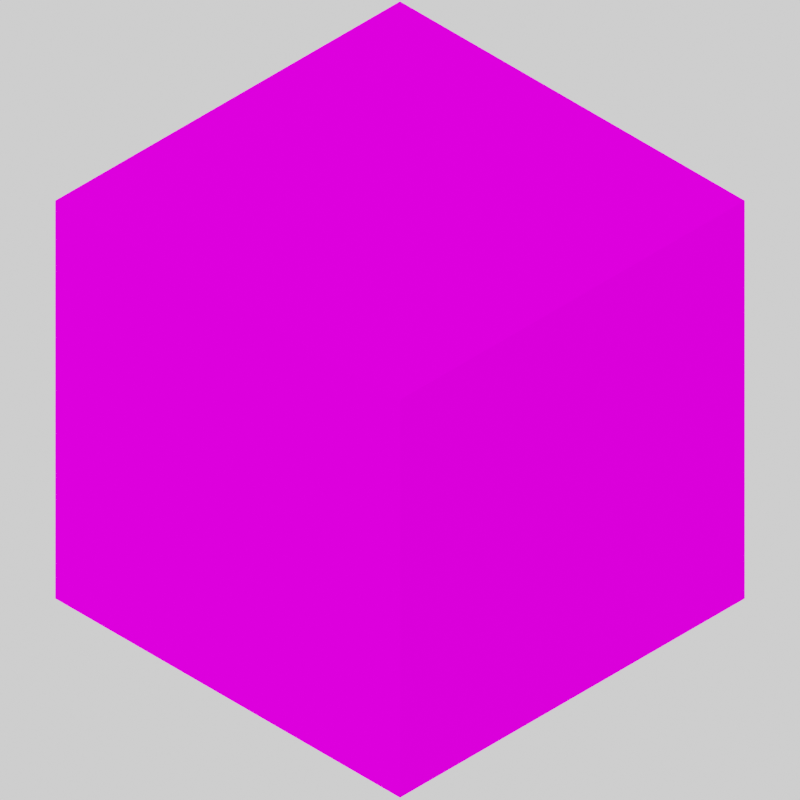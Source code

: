 # Source: TileRenderer.blend  (saved by Blender 3.2.14; exported with 4.5.12 LTS)
import bpy
from mathutils import Matrix  # noqa: F401  (used for matrix-valued properties, if any)

bpy.ops.wm.read_factory_settings(use_empty=True)
scene = bpy.context.scene
scene.name = 'Scene'

# ---- collections
col_collection = bpy.data.collections.new('Collection'); scene.collection.children.link(col_collection)

# ---- images (referenced by path relative to the original .blend; pixels are not part of the script)
import os
ASSET_DIR = os.environ.get("B2B_ASSET_DIR", "")  # directory of the original .blend (textures are referenced by path, not embedded)
HERE = os.path.dirname(os.path.abspath(__file__))  # packed textures are extracted next to this script under _unpacked/

def load_image(name, relpath, width, height, colorspace="sRGB"):
    """Load a texture the original file referenced (path relative to the .blend, or extracted next to this script)."""
    p = next((c for c in (os.path.join(HERE, relpath), os.path.join(ASSET_DIR, relpath)) if relpath and os.path.exists(c)), "")
    if p:
        img = bpy.data.images.load(p, check_existing=True)
        img.name = name
    else:  # same state as the original file: an image datablock whose file is absent (Cycles renders it pink)
        img = bpy.data.images.new(name, width, height)
        img.source = "FILE"
        img.filepath = "//" + (relpath or name)
    img.colorspace_settings.name = colorspace
    return img
img_blueblock_png = load_image('blueBlock.png', 'blueBlock.png', 1024, 1024, 'sRGB')
img_onebittileset_03_01_png = load_image('OneBitTileset-03-01.png', 'OneBitTileset-03-01.png', 1024, 1024, 'sRGB')
img_blueblock2_png = load_image('blueBlock2.png', 'blueBlock2.png', 1024, 1024, 'sRGB')
img_onebittileset_04_07_png = load_image('OneBitTileset-04-07.png', 'OneBitTileset-04-07.png', 1024, 1024, 'sRGB')

# ---- materials (node trees are filled in below, after node groups)
mat_material = bpy.data.materials.new('Material')
mat_material.alpha_threshold = 0.0
mat_material.use_transparent_shadow = False
mat_material.line_color = (0.0, 0.0, 0.0, 1.0)
mat_front__visible = bpy.data.materials.new('Front (VISIBLE)')
mat_front__visible.use_transparent_shadow = False
mat_back = bpy.data.materials.new('Back')
mat_back.use_transparent_shadow = False
mat_right = bpy.data.materials.new('Right')
mat_right.use_transparent_shadow = False
mat_left__visible = bpy.data.materials.new('Left (VISIBLE)')
mat_left__visible.use_transparent_shadow = False
mat_top__visible = bpy.data.materials.new('Top (VISIBLE)')
mat_top__visible.use_transparent_shadow = False
mat_bottom = bpy.data.materials.new('Bottom')
mat_bottom.use_transparent_shadow = False

# ---- material node trees
mat_material.use_nodes = True; mat_material.node_tree.nodes.clear()
_N = mat_material.node_tree.nodes; _L = mat_material.node_tree.links
n0 = _N.new('ShaderNodeOutputMaterial'); n0.name = 'Material Output'; n0.location = (300, 300)
n1 = _N.new('ShaderNodeBsdfPrincipled'); n1.name = 'Principled BSDF'; n1.location = (10, 300)
n1.distribution = 'GGX'
n1.subsurface_method = 'RANDOM_WALK_SKIN'
n1.inputs[3].default_value = 1.45
n1.inputs[27].default_value = (0.0, 0.0, 0.0, 1.0)
n1.inputs[28].default_value = 1.0
n2 = _N.new('ShaderNodeAmbientOcclusion'); n2.name = 'Ambient Occlusion'; n2.location = (-190, 280)
_L.new(n1.outputs[0], n0.inputs[0])
n0.is_active_output = True
mat_front__visible.use_nodes = True; mat_front__visible.node_tree.nodes.clear()
_N = mat_front__visible.node_tree.nodes; _L = mat_front__visible.node_tree.links
n0 = _N.new('ShaderNodeBsdfPrincipled'); n0.name = 'Principled BSDF'; n0.location = (10, 300)
n0.distribution = 'GGX'
n0.subsurface_method = 'RANDOM_WALK_SKIN'
n0.inputs[3].default_value = 1.45
n0.inputs[13].default_value = 0.0
n0.inputs[27].default_value = (0.0, 0.0, 0.0, 1.0)
n0.inputs[28].default_value = 1.0
n1 = _N.new('ShaderNodeOutputMaterial'); n1.name = 'Material Output'; n1.location = (300, 300)
n2 = _N.new('ShaderNodeTexImage'); n2.name = 'Image Texture'; n2.location = (-280, 280)
n2.image = img_blueblock_png
n2.interpolation = 'Closest'
_L.new(n0.outputs[0], n1.inputs[0])
_L.new(n2.outputs[0], n0.inputs[0])
n1.is_active_output = True
mat_back.use_nodes = True; mat_back.node_tree.nodes.clear()
_N = mat_back.node_tree.nodes; _L = mat_back.node_tree.links
n0 = _N.new('ShaderNodeBsdfPrincipled'); n0.name = 'Principled BSDF'; n0.location = (10, 300)
n0.distribution = 'GGX'
n0.subsurface_method = 'RANDOM_WALK_SKIN'
n0.inputs[3].default_value = 1.45
n0.inputs[13].default_value = 0.0
n0.inputs[27].default_value = (0.0, 0.0, 0.0, 1.0)
n0.inputs[28].default_value = 1.0
n1 = _N.new('ShaderNodeOutputMaterial'); n1.name = 'Material Output'; n1.location = (300, 300)
n2 = _N.new('ShaderNodeTexImage'); n2.name = 'Image Texture'; n2.location = (-280, 280)
n2.image = img_onebittileset_03_01_png
n2.interpolation = 'Closest'
_L.new(n0.outputs[0], n1.inputs[0])
_L.new(n2.outputs[0], n0.inputs[0])
n1.is_active_output = True
mat_right.use_nodes = True; mat_right.node_tree.nodes.clear()
_N = mat_right.node_tree.nodes; _L = mat_right.node_tree.links
n0 = _N.new('ShaderNodeBsdfPrincipled'); n0.name = 'Principled BSDF'; n0.location = (10, 300)
n0.distribution = 'GGX'
n0.subsurface_method = 'RANDOM_WALK_SKIN'
n0.inputs[3].default_value = 1.45
n0.inputs[13].default_value = 0.0
n0.inputs[27].default_value = (0.0, 0.0, 0.0, 1.0)
n0.inputs[28].default_value = 1.0
n1 = _N.new('ShaderNodeOutputMaterial'); n1.name = 'Material Output'; n1.location = (300, 300)
n2 = _N.new('ShaderNodeTexImage'); n2.name = 'Image Texture'; n2.location = (-280, 280)
n2.image = img_onebittileset_03_01_png
n2.interpolation = 'Closest'
_L.new(n0.outputs[0], n1.inputs[0])
_L.new(n2.outputs[0], n0.inputs[0])
n1.is_active_output = True
mat_left__visible.use_nodes = True; mat_left__visible.node_tree.nodes.clear()
_N = mat_left__visible.node_tree.nodes; _L = mat_left__visible.node_tree.links
n0 = _N.new('ShaderNodeBsdfPrincipled'); n0.name = 'Principled BSDF'; n0.location = (10, 300)
n0.distribution = 'GGX'
n0.subsurface_method = 'RANDOM_WALK_SKIN'
n0.inputs[3].default_value = 1.45
n0.inputs[13].default_value = 0.0
n0.inputs[27].default_value = (0.0, 0.0, 0.0, 1.0)
n0.inputs[28].default_value = 1.0
n1 = _N.new('ShaderNodeOutputMaterial'); n1.name = 'Material Output'; n1.location = (300, 300)
n2 = _N.new('ShaderNodeTexImage'); n2.name = 'Image Texture'; n2.location = (-280, 280)
n2.image = img_blueblock_png
n2.interpolation = 'Closest'
_L.new(n0.outputs[0], n1.inputs[0])
_L.new(n2.outputs[0], n0.inputs[0])
n1.is_active_output = True
mat_top__visible.use_nodes = True; mat_top__visible.node_tree.nodes.clear()
_N = mat_top__visible.node_tree.nodes; _L = mat_top__visible.node_tree.links
n0 = _N.new('ShaderNodeBsdfPrincipled'); n0.name = 'Principled BSDF'; n0.location = (10, 300)
n0.distribution = 'GGX'
n0.subsurface_method = 'RANDOM_WALK_SKIN'
n0.inputs[3].default_value = 1.45
n0.inputs[13].default_value = 0.0
n0.inputs[27].default_value = (0.0, 0.0, 0.0, 1.0)
n0.inputs[28].default_value = 1.0
n1 = _N.new('ShaderNodeOutputMaterial'); n1.name = 'Material Output'; n1.location = (300, 300)
n2 = _N.new('ShaderNodeTexImage'); n2.name = 'Image Texture'; n2.location = (-280, 280)
n2.image = img_blueblock2_png
n2.interpolation = 'Closest'
_L.new(n0.outputs[0], n1.inputs[0])
_L.new(n2.outputs[0], n0.inputs[0])
n1.is_active_output = True
mat_bottom.use_nodes = True; mat_bottom.node_tree.nodes.clear()
_N = mat_bottom.node_tree.nodes; _L = mat_bottom.node_tree.links
n0 = _N.new('ShaderNodeBsdfPrincipled'); n0.name = 'Principled BSDF'; n0.location = (10, 300)
n0.distribution = 'GGX'
n0.subsurface_method = 'RANDOM_WALK_SKIN'
n0.inputs[3].default_value = 1.45
n0.inputs[13].default_value = 0.0
n0.inputs[27].default_value = (0.0, 0.0, 0.0, 1.0)
n0.inputs[28].default_value = 1.0
n1 = _N.new('ShaderNodeOutputMaterial'); n1.name = 'Material Output'; n1.location = (300, 300)
n2 = _N.new('ShaderNodeTexImage'); n2.name = 'Image Texture'; n2.location = (-280, 280)
n2.image = img_onebittileset_04_07_png
n2.interpolation = 'Closest'
_L.new(n0.outputs[0], n1.inputs[0])
_L.new(n2.outputs[0], n0.inputs[0])
n1.is_active_output = True

# ---- world
world_world = bpy.data.worlds.new('World'); scene.world = world_world
world_world.use_nodes = True; world_world.node_tree.nodes.clear()
_N = world_world.node_tree.nodes; _L = world_world.node_tree.links
n0 = _N.new('ShaderNodeOutputWorld'); n0.name = 'World Output'; n0.location = (300, 300)
n1 = _N.new('ShaderNodeEmission'); n1.name = 'Emission'; n1.location = (10, 300)
_L.new(n1.outputs[0], n0.inputs[0])
n0.is_active_output = True
world_world.color = (0.05088, 0.05088, 0.05088)
world_world.use_sun_shadow = False
world_world.sun_shadow_jitter_overblur = 0.0

# ---- cameras
cam_camera_001 = bpy.data.cameras.new('Camera.001')
cam_camera_001.type = 'ORTHO'
cam_camera_001.ortho_scale = 2.5

# ---- meshes
me_cube = bpy.data.meshes.new('Cube')
me_cube.from_pydata([(1.0, 1.0, 1.0), (1.0, 1.0, -1.0), (1.0, -1.0, 1.0), (1.0, -1.0, -1.0), (-1.0, 1.0, 1.0), (-1.0, 1.0, -1.0), (-1.0, -1.0, 1.0), (-1.0, -1.0, -1.0)], [], [(0, 4, 6, 2), (3, 2, 6, 7), (7, 6, 4, 5), (5, 1, 3, 7), (1, 0, 2, 3), (5, 4, 0, 1)])
me_cube.polygons.foreach_set('material_index', [5, 1, 3, 6, 4, 2])
_uv = me_cube.uv_layers.new(name='UVMap')
_uv.uv.foreach_set('vector', [0.9999, 0.9999, 9.996e-05, 0.9999, 0.0001001, 9.996e-05, 0.9999, 0.0001001, 0.9999, 0.0001003, 0.9999, 0.9999, 9.984e-05, 0.9999, 0.0001001, 9.984e-05, 0.9999, 0.0001001, 0.9999, 0.9999, 9.998e-05, 0.9999, 0.0001001, 9.998e-05, 0.9999, 0.9999, 9.984e-05, 0.9999, 0.0001001, 9.984e-05, 0.9999, 0.0001001, 0.9999, 0.0001003, 0.9999, 0.9999, 9.984e-05, 0.9999, 0.0001001, 9.984e-05, 0.9999, 0.0001001, 0.9999, 0.9999, 9.998e-05, 0.9999, 0.0001001, 9.998e-05])
me_cube.materials.append(mat_material)
me_cube.materials.append(mat_front__visible)
me_cube.materials.append(mat_back)
me_cube.materials.append(mat_right)
me_cube.materials.append(mat_left__visible)
me_cube.materials.append(mat_top__visible)
me_cube.materials.append(mat_bottom)
me_cube.use_mirror_vertex_groups = False
me_cube.update()

# ---- objects
ob_cube = bpy.data.objects.new('Cube', me_cube)
ob_camera = bpy.data.objects.new('Camera', cam_camera_001)

# ---- transforms, parenting, visibility, modifiers, constraints
ob_cube.location = (0.762, -0.762, 0.762)
ob_cube.scale = (0.762, 0.762, 0.762)
ob_cube.lock_rotations_4d = False
ob_cube.empty_display_type = 'ARROWS'
ob_cube.lineart.crease_threshold = 0.0
ob_camera.location = (2.155, -2.155, 2.155)
ob_camera.rotation_euler = (0.9547, 0.0, 0.7854)

# ---- collection membership
col_collection.objects.link(ob_cube)
col_collection.objects.link(ob_camera)

# ---- scene / render settings (as saved in the file)
scene.camera = ob_camera
scene.frame_start = 1; scene.frame_end = 250; scene.frame_set(16)
scene.render.engine = 'BLENDER_EEVEE_NEXT'
scene.render.resolution_x = 587
scene.render.resolution_y = 587
scene.render.film_transparent = True
scene.cycles.sampling_pattern = 'TABULATED_SOBOL'
scene.cycles.use_light_tree = False
scene.view_settings.view_transform = 'Filmic'
bpy.context.view_layer.update()

# ---- added for rendering (the .blend has no usable light): sun
light_auto_sun = bpy.data.lights.new('AutoSun', 'SUN')
light_auto_sun.energy = 3.0
light_auto_sun.angle = 0.0523599
ob_auto_sun = bpy.data.objects.new('AutoSun', light_auto_sun)
scene.collection.objects.link(ob_auto_sun)
ob_auto_sun.rotation_euler = (0.872665, 0.174533, 0.523599)
bpy.context.view_layer.update()

